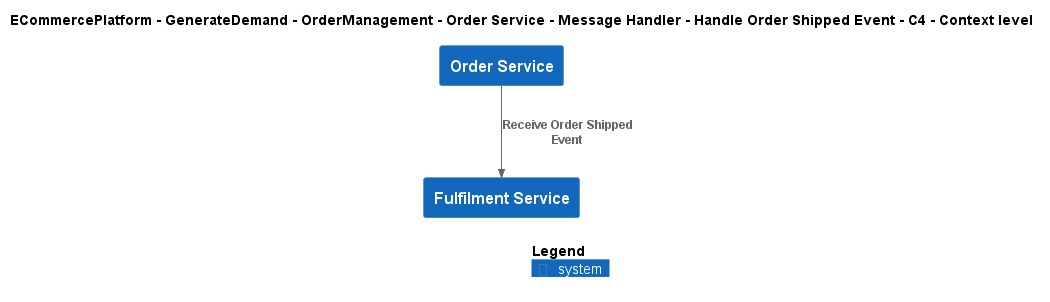

The diagram above was rendered by PlantUML. Its source (embedded in the PNG):
@startuml
!include ..\..\..\..\..\..\..\..\..\.c4s\C4_Context.puml

AddElementTag("c4interflow:lifecycle:new", $bgColor=green, $fontColor=#ffffff, $borderColor=green, $shadowing="False")
AddElementTag("c4interflow:lifecycle:changed", $bgColor=orange, $fontColor=#ffffff, $borderColor=orange, $shadowing="False")
AddElementTag("c4interflow:lifecycle:removed", $bgColor=red, $fontColor=#ffffff, $borderColor=red, $shadowing="False")

AddRelTag("c4interflow:lifecycle:new", $textColor=green, $lineColor=green)
AddRelTag("c4interflow:lifecycle:changed", $textColor=orange, $lineColor=orange)
AddRelTag("c4interflow:lifecycle:removed", $textColor=red, $lineColor=red)

SHOW_PERSON_PORTRAIT()
LAYOUT_TOP_DOWN()

skinparam linetype polyline

title ECommercePlatform - GenerateDemand - OrderManagement - Order Service - Message Handler - Handle Order Shipped Event - C4 - Context level

System(ECommercePlatform.GenerateDemand.OrderManagement.SoftwareSystems.OrderService, "Order Service", "")
System(ECommercePlatform.Deliver.Fulfilment.SoftwareSystems.FulfilmentService, "Fulfilment Service", "")

Rel(ECommercePlatform.GenerateDemand.OrderManagement.SoftwareSystems.OrderService, ECommercePlatform.Deliver.Fulfilment.SoftwareSystems.FulfilmentService, "Receive Order Shipped Event")


SHOW_LEGEND()
@enduml